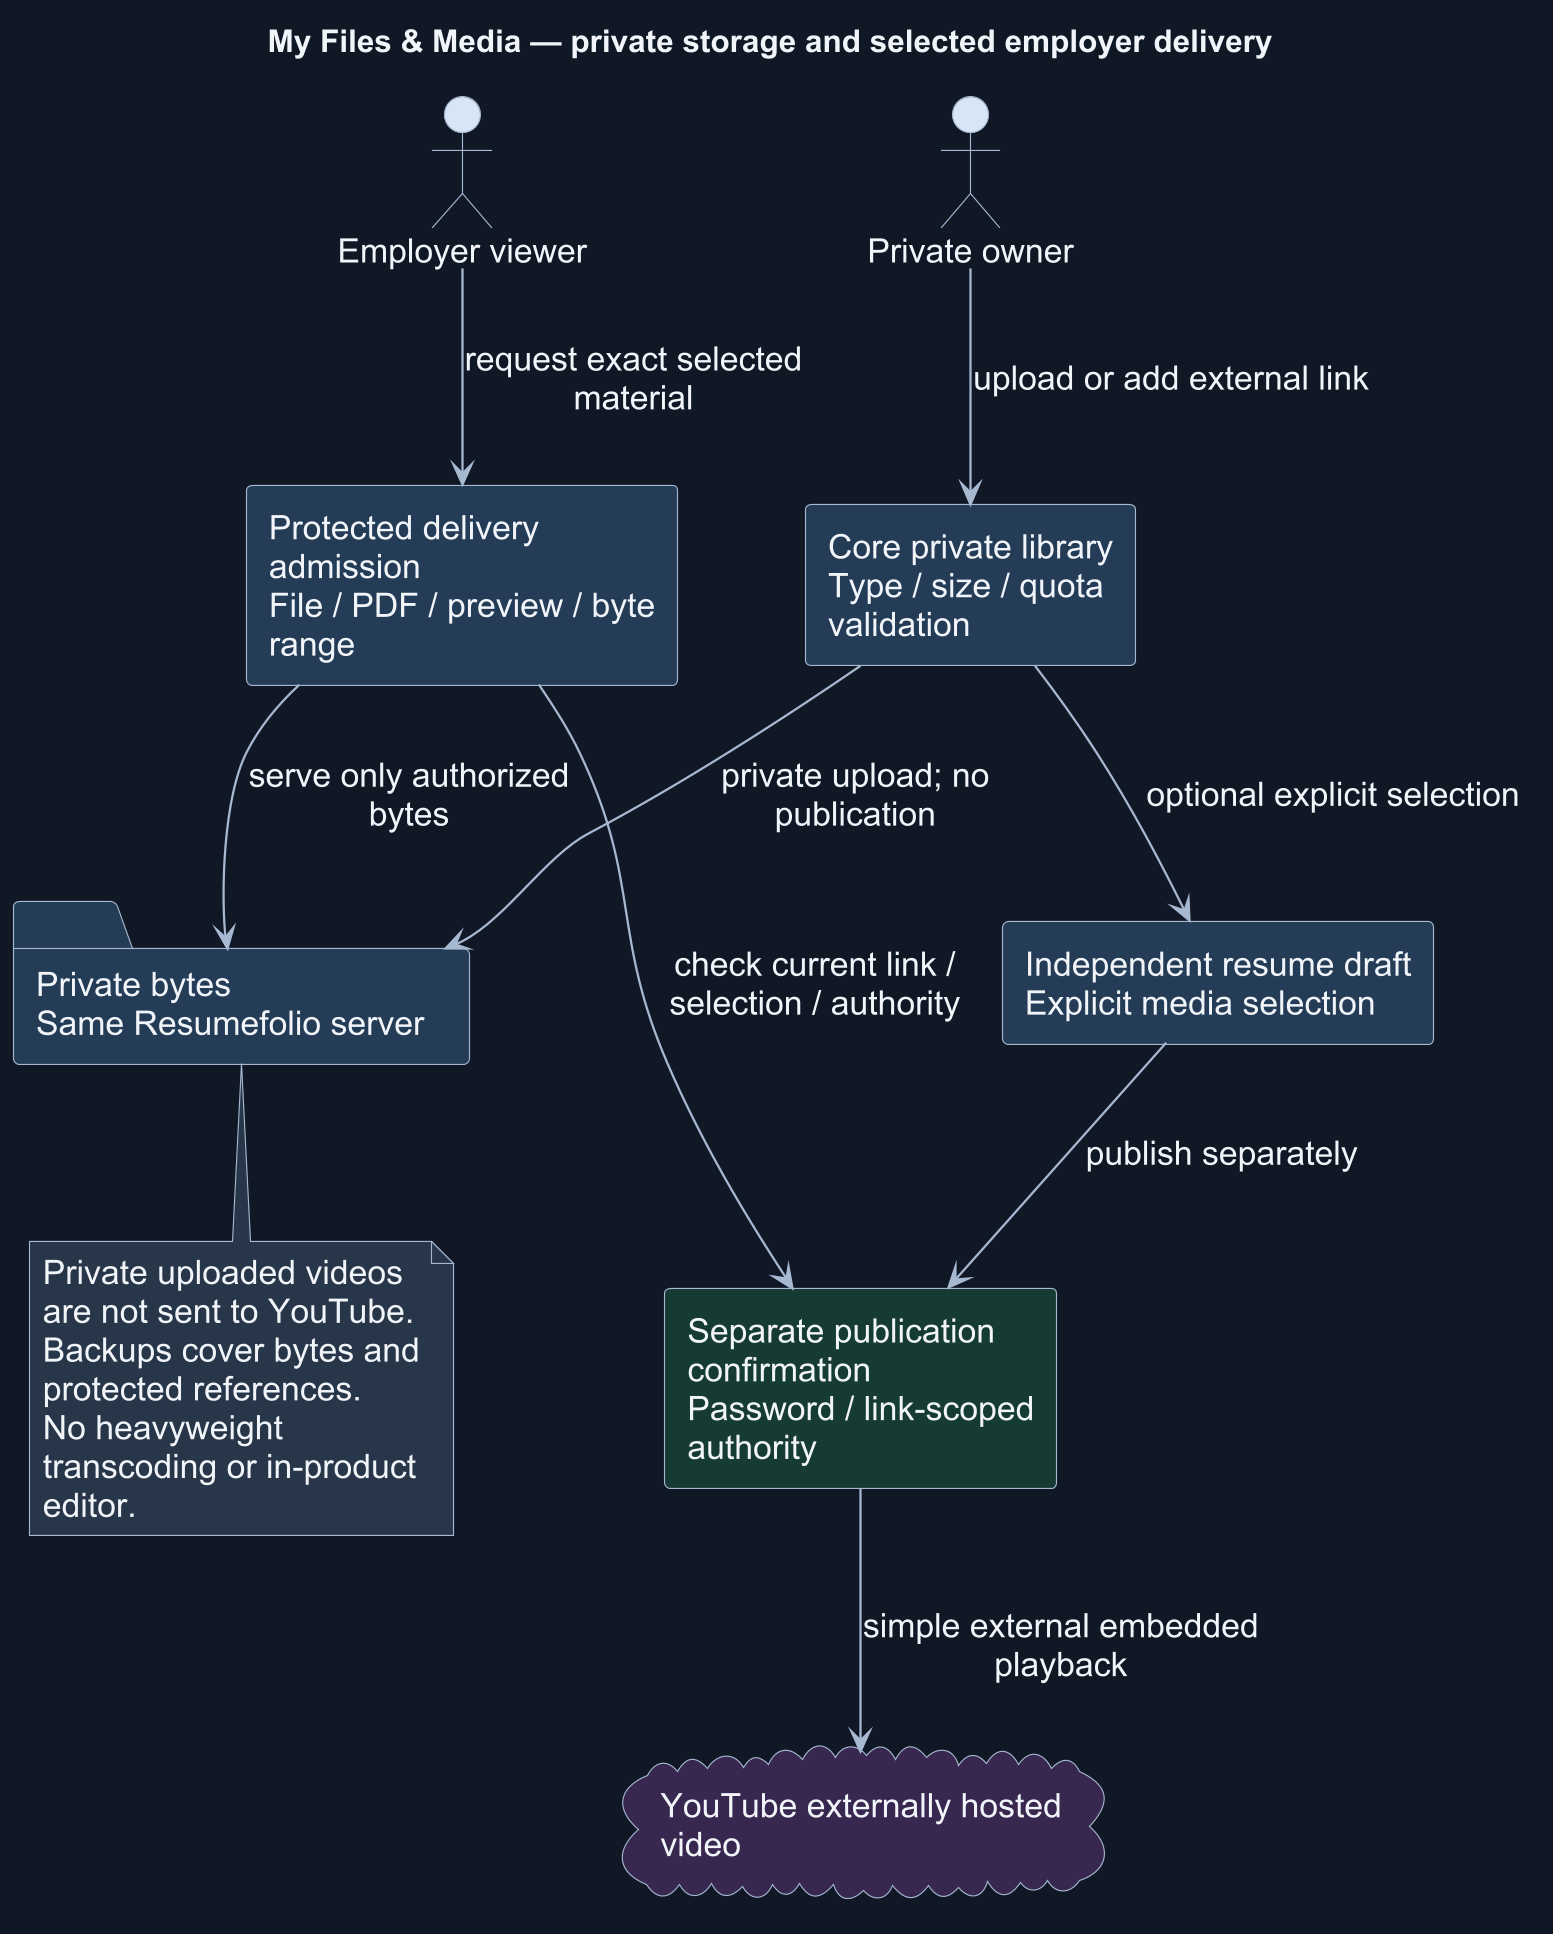

The diagram above was rendered by PlantUML. Its source (embedded in the PNG):
@startuml
' OWNER-MVP-2026-11-04 review: MVP core / cross-cutting. Core presentation/application/files or shared authority/recovery invariant remains applicable.
title My Files & Media — private storage and selected employer delivery
skinparam backgroundColor #101827
skinparam defaultFontColor #F1F5F9
skinparam defaultFontSize 15
skinparam dpi 216
skinparam ArrowColor #A6B8D0
skinparam ActorBorderColor #A6B8D0
skinparam ActorBackgroundColor #D6E4F5
skinparam RectangleBackgroundColor #243C57
skinparam RectangleBorderColor #A6B8D0
skinparam FolderBackgroundColor #243C57
skinparam FolderBorderColor #A6B8D0
skinparam CloudBackgroundColor #382951
skinparam CloudBorderColor #A6B8D0
skinparam NoteBackgroundColor #28364A
skinparam NoteBorderColor #A6B8D0
skinparam shadowing false
skinparam defaultFontName Arial
skinparam wrapWidth 180

actor "Private owner" as U
actor "Employer viewer" as V
rectangle "Core private library\nType / size / quota validation" as L #243C57
folder "Private bytes\nSame Resumefolio server" as F
rectangle "Independent resume draft\nExplicit media selection" as R
rectangle "Separate publication confirmation\nPassword / link-scoped authority" as P #173B34
rectangle "Protected delivery admission\nFile / PDF / preview / byte range" as D
cloud "YouTube externally hosted video" as Y
U --> L : upload or add external link
L --> F : private upload; no publication
L --> R : optional explicit selection
R --> P : publish separately
V --> D : request exact selected material
D --> P : check current link / selection / authority
D --> F : serve only authorized bytes
P --> Y : simple external embedded playback
note bottom of F
 Private uploaded videos are not sent to YouTube.
 Backups cover bytes and protected references.
 No heavyweight transcoding or in-product editor.
end note
@enduml